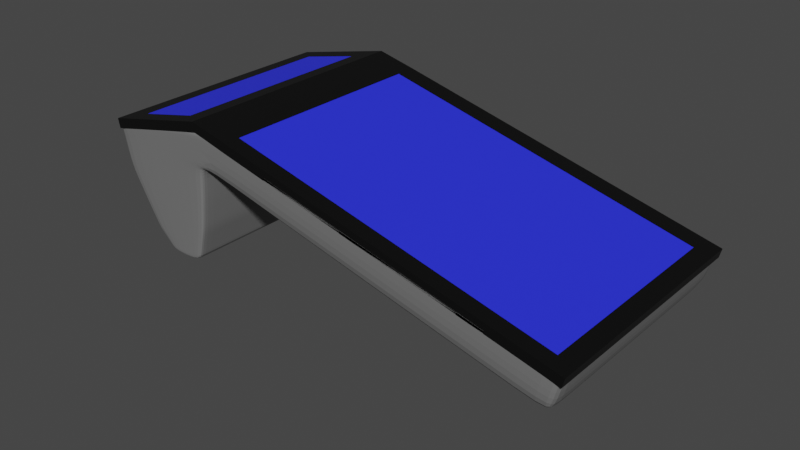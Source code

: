 # Source: Datafono.blend  (saved by Blender 3.6.11; exported with 4.5.12 LTS)
import bpy
from mathutils import Matrix  # noqa: F401  (used for matrix-valued properties, if any)

bpy.ops.wm.read_factory_settings(use_empty=True)
scene = bpy.context.scene
scene.name = 'Scene'

# ---- collections
col_collection = bpy.data.collections.new('Collection'); scene.collection.children.link(col_collection)

# ---- materials (node trees are filled in below, after node groups)
mat_material = bpy.data.materials.new('Material')
mat_material.alpha_threshold = 0.0
mat_material.use_transparent_shadow = False
mat_material.roughness = 0.5
mat_material.line_color = (0.0, 0.0, 0.0, 1.0)
mat_material_003 = bpy.data.materials.new('Material.003')
mat_material_003.use_transparent_shadow = False
mat_material_001 = bpy.data.materials.new('Material.001')
mat_material_001.use_transparent_shadow = False

# ---- material node trees
mat_material.use_nodes = True; mat_material.node_tree.nodes.clear()
_N = mat_material.node_tree.nodes; _L = mat_material.node_tree.links
n0 = _N.new('ShaderNodeOutputMaterial'); n0.name = 'Material Output'; n0.location = (300, 300)
n1 = _N.new('ShaderNodeBsdfPrincipled'); n1.name = 'Principled BSDF'; n1.location = (10, 300)
n1.distribution = 'GGX'
n1.subsurface_method = 'RANDOM_WALK_SKIN'
n1.inputs[0].default_value = (0.0005096, 0.0005096, 0.0005096, 1.0)
n1.inputs[3].default_value = 1.45
n1.inputs[27].default_value = (0.0, 0.0, 0.0, 1.0)
n1.inputs[28].default_value = 1.0
_L.new(n1.outputs[0], n0.inputs[0])
n0.is_active_output = True
mat_material_003.use_nodes = True; mat_material_003.node_tree.nodes.clear()
_N = mat_material_003.node_tree.nodes; _L = mat_material_003.node_tree.links
n0 = _N.new('ShaderNodeBsdfPrincipled'); n0.name = 'BSDF Principista'; n0.location = (10, 300)
n0.distribution = 'GGX'
n0.subsurface_method = 'RANDOM_WALK_SKIN'
n0.inputs[0].default_value = (0.0239, 0.03221, 1.0, 1.0)
n0.inputs[3].default_value = 1.45
n0.inputs[27].default_value = (0.0, 0.0, 0.0, 1.0)
n0.inputs[28].default_value = 1.0
n1 = _N.new('ShaderNodeOutputMaterial'); n1.name = 'Material'; n1.location = (300, 300)
_L.new(n0.outputs[0], n1.inputs[0])
n1.is_active_output = True
mat_material_001.use_nodes = True; mat_material_001.node_tree.nodes.clear()
_N = mat_material_001.node_tree.nodes; _L = mat_material_001.node_tree.links
n0 = _N.new('ShaderNodeBsdfPrincipled'); n0.name = 'BSDF Principista'; n0.location = (10, 300)
n0.distribution = 'GGX'
n0.subsurface_method = 'RANDOM_WALK_SKIN'
n0.inputs[0].default_value = (0.1693, 0.1693, 0.1693, 1.0)
n0.inputs[3].default_value = 1.45
n0.inputs[27].default_value = (0.0, 0.0, 0.0, 1.0)
n0.inputs[28].default_value = 1.0
n1 = _N.new('ShaderNodeOutputMaterial'); n1.name = 'Material'; n1.location = (300, 300)
_L.new(n0.outputs[0], n1.inputs[0])
n1.is_active_output = True

# ---- world
world_world = bpy.data.worlds.new('World'); scene.world = world_world
world_world.use_nodes = True; world_world.node_tree.nodes.clear()
_N = world_world.node_tree.nodes; _L = world_world.node_tree.links
n0 = _N.new('ShaderNodeOutputWorld'); n0.name = 'World Output'; n0.location = (300, 300)
n1 = _N.new('ShaderNodeBackground'); n1.name = 'Background'; n1.location = (10, 300)
n1.inputs[0].default_value = (0.05088, 0.05088, 0.05088, 1.0)
_L.new(n1.outputs[0], n0.inputs[0])
n0.is_active_output = True
world_world.color = (0.05088, 0.05088, 0.05088)
world_world.use_sun_shadow = False
world_world.sun_shadow_jitter_overblur = 0.0

# ---- meshes
me_cubo = bpy.data.meshes.new('Cubo')
me_cubo.from_pydata([(-1.011, -1.0, -0.9781), (-1.011, 1.0, -0.9781), (1.0, -1.0, -1.0), (1.0, 1.0, -1.0), (-1.011, -0.8687, -0.9781), (1.0, -0.8687, -1.0), (1.0, 0.8292, -1.0), (-1.011, 0.8292, -0.9781), (-0.7987, 1.0, -1.0), (-0.7987, -1.0, -1.0), (-0.7987, -0.8687, -1.0), (-0.7987, 0.8292, -1.0), (0.9109, -1.0, -1.0), (0.9109, 1.0, -1.0), (0.9109, -0.8687, -1.0), (0.9109, 0.8292, -1.0), (-0.989, -1.0, -0.6076), (-0.989, 1.0, -0.6076), (1.0, 1.0, -0.5857), (1.0, -1.0, -0.5857), (1.0, -0.8687, -0.5857), (-0.989, -0.8687, -0.6076), (1.0, 0.8292, -0.5857), (-0.989, 0.8292, -0.6076), (-0.7987, -1.0, -0.5857), (-0.7987, 1.0, -0.5857), (0.9109, -1.0, -0.5857), (0.9109, 1.0, -0.5857), (-1.506, -0.8687, 1.115), (-1.506, -1.0, 1.115), (-1.484, 1.0, 1.485), (-1.506, 1.0, 1.115), (-1.506, 0.8292, 1.115), (-1.484, -0.8687, 1.485), (-1.484, 0.8292, 1.485), (-1.484, -1.0, 1.485), (-1.113, -1.0, -0.5461), (-1.091, -1.0, -0.1756), (-1.113, 0.8292, -0.5461), (-1.113, 1.0, -0.5461), (-1.113, -0.8687, -0.5461), (-1.091, -0.8687, -0.1756), (-1.091, 0.8292, -0.1756), (-1.091, 1.0, -0.1756), (-1.374, -1.0, 1.02), (-1.396, 0.8292, 0.6494), (-1.374, -0.8687, 1.02), (-1.374, 0.8292, 1.02), (-1.374, 1.0, 1.02), (-1.396, -1.0, 0.6494), (-1.396, 1.0, 0.6494), (-1.396, -0.8687, 0.6494)], [], [(14, 5, 2, 12), (15, 6, 5, 14), (13, 3, 6, 15), (1, 8, 11, 7), (7, 11, 10, 4), (4, 10, 9, 0), (8, 13, 15, 11), (10, 14, 12, 9), (8, 25, 27, 13), (2, 19, 26, 12), (1, 17, 25, 8), (12, 26, 24, 9), (51, 49, 29, 28), (3, 18, 22, 6), (50, 45, 32, 31), (6, 22, 20, 5), (9, 24, 16, 0), (5, 20, 19, 2), (13, 27, 18, 3), (49, 44, 35, 29), (28, 33, 34, 32), (29, 35, 33, 28), (32, 34, 30, 31), (44, 46, 33, 35), (46, 47, 34, 33), (45, 51, 28, 32), (47, 48, 30, 34), (48, 50, 31, 30), (17, 1, 39, 43), (23, 17, 43, 42), (7, 4, 40, 38), (21, 23, 42, 41), (16, 21, 41, 37), (0, 16, 37, 36), (1, 7, 38, 39), (4, 0, 36, 40), (43, 39, 50, 48), (42, 43, 48, 47), (41, 42, 47, 46), (37, 41, 46, 44), (36, 37, 44, 49), (39, 38, 45, 50), (40, 36, 49, 51)])
_uv = me_cubo.uv_layers.new(name='MapaUV')
_uv.uv.foreach_set('vector', [0.3639, 0.7336, 0.375, 0.7336, 0.375, 0.75, 0.3639, 0.75, 0.3639, 0.5213, 0.375, 0.5213, 0.375, 0.7336, 0.3639, 0.7336, 0.3639, 0.5, 0.375, 0.5, 0.375, 0.5213, 0.3639, 0.5213, 0.125, 0.5, 0.1502, 0.5, 0.1502, 0.5213, 0.125, 0.5213, 0.125, 0.5213, 0.1502, 0.5213, 0.1502, 0.7336, 0.125, 0.7336, 0.125, 0.7336, 0.1502, 0.7336, 0.1502, 0.75, 0.125, 0.75, 0.1502, 0.5, 0.3639, 0.5, 0.3639, 0.5213, 0.1502, 0.5213, 0.1502, 0.7336, 0.3639, 0.7336, 0.3639, 0.75, 0.1502, 0.75, 0.375, 0.2752, 0.4268, 0.2752, 0.4268, 0.4889, 0.375, 0.4889, 0.375, 0.75, 0.4268, 0.75, 0.4268, 0.7611, 0.375, 0.7611, 0.375, 0.25, 0.4268, 0.25, 0.4268, 0.2752, 0.375, 0.2752, 0.375, 0.7611, 0.4268, 0.7611, 0.4268, 0.9748, 0.375, 0.9748, 0.125, 0.7336, 0.125, 0.75, 0.125, 0.75, 0.125, 0.7336, 0.375, 0.5, 0.4268, 0.5, 0.4268, 0.5213, 0.375, 0.5213, 0.125, 0.5, 0.125, 0.5213, 0.125, 0.5213, 0.125, 0.5, 0.375, 0.5213, 0.4268, 0.5213, 0.4268, 0.7336, 0.375, 0.7336, 0.375, 0.9748, 0.4268, 0.9748, 0.4268, 1.0, 0.375, 1.0, 0.375, 0.7336, 0.4268, 0.7336, 0.4268, 0.75, 0.375, 0.75, 0.375, 0.4889, 0.4268, 0.4889, 0.4268, 0.5, 0.375, 0.5, 0.375, 1.0, 0.4268, 1.0, 0.4268, 1.0, 0.375, 1.0, 0.375, 0.01641, 0.4268, 0.01641, 0.4268, 0.2287, 0.375, 0.2287, 0.375, 0.0, 0.4268, 0.0, 0.4268, 0.01641, 0.375, 0.01641, 0.375, 0.2287, 0.4268, 0.2287, 0.4268, 0.25, 0.375, 0.25, 0.0, 0.0, 0.0, 0.0, 0.0, 0.0, 0.0, 0.0, 0.0, 0.0, 0.0, 0.0, 0.0, 0.0, 0.0, 0.0, 0.125, 0.5213, 0.125, 0.7336, 0.125, 0.7336, 0.125, 0.5213, 0.0, 0.0, 0.0, 0.0, 0.0, 0.0, 0.0, 0.0, 0.4268, 0.25, 0.375, 0.25, 0.375, 0.25, 0.4268, 0.25, 0.4268, 0.25, 0.375, 0.25, 0.375, 0.25, 0.4268, 0.25, 0.0, 0.0, 0.0, 0.0, 0.0, 0.0, 0.0, 0.0, 0.125, 0.5213, 0.125, 0.7336, 0.125, 0.7336, 0.125, 0.5213, 0.0, 0.0, 0.0, 0.0, 0.0, 0.0, 0.0, 0.0, 0.0, 0.0, 0.0, 0.0, 0.0, 0.0, 0.0, 0.0, 0.375, 1.0, 0.4268, 1.0, 0.4268, 1.0, 0.375, 1.0, 0.125, 0.5, 0.125, 0.5213, 0.125, 0.5213, 0.125, 0.5, 0.125, 0.7336, 0.125, 0.75, 0.125, 0.75, 0.125, 0.7336, 0.4268, 0.25, 0.375, 0.25, 0.375, 0.25, 0.4268, 0.25, 0.0, 0.0, 0.0, 0.0, 0.0, 0.0, 0.0, 0.0, 0.0, 0.0, 0.0, 0.0, 0.0, 0.0, 0.0, 0.0, 0.0, 0.0, 0.0, 0.0, 0.0, 0.0, 0.0, 0.0, 0.375, 1.0, 0.4268, 1.0, 0.4268, 1.0, 0.375, 1.0, 0.125, 0.5, 0.125, 0.5213, 0.125, 0.5213, 0.125, 0.5, 0.125, 0.7336, 0.125, 0.75, 0.125, 0.75, 0.125, 0.7336])
me_cubo.materials.append(mat_material)
me_cubo.update()
me_cubo_001 = bpy.data.meshes.new('Cubo.001')
me_cubo_001.from_pydata([(-0.7987, -0.8687, -1.0), (-0.7987, 0.8292, -1.0), (0.9109, -0.8687, -1.0), (0.9109, 0.8292, -1.0)], [], [(1, 3, 2, 0)])
_uv = me_cubo_001.uv_layers.new(name='MapaUV')
_uv.uv.foreach_set('vector', [0.1502, 0.5213, 0.3639, 0.5213, 0.3639, 0.7336, 0.1502, 0.7336])
me_cubo_001.materials.append(mat_material_003)
me_cubo_001.update()
me_cubo_002 = bpy.data.meshes.new('Cubo.002')
me_cubo_002.from_pydata([(1.0, -1.0, 1.0), (1.0, 1.0, 1.0), (-0.9227, -0.8687, 0.8157), (1.0, -0.8687, 1.0), (-0.9227, 0.8292, 0.8157), (1.0, 0.8292, 1.0), (-0.7987, 1.0, 1.0), (-0.7987, -1.0, 1.0), (-0.7987, -0.8687, 1.0), (-0.7987, 0.8292, 1.0), (0.9109, 1.0, 1.0), (0.9109, -0.8687, 1.0), (0.9109, 0.8292, 1.0), (0.9109, -1.0, 1.0), (-1.002, -1.0, -0.6222), (-1.002, 1.0, -0.6222), (1.0, 1.0, -0.5857), (1.0, -1.0, -0.5857), (1.0, -0.8687, -0.5857), (-1.002, -0.8687, -0.6222), (1.0, 0.8292, -0.5857), (-1.002, 0.8292, -0.6222), (-0.7987, -1.0, -0.5857), (-0.7987, 1.0, -0.5857), (0.9109, -1.0, -0.5857), (0.9109, 1.0, -0.5857), (-1.485, -1.0, 1.477), (-1.406, 0.8292, 2.915), (-1.406, -0.8687, 2.915), (-1.485, 1.0, 1.477), (-1.485, -0.8687, 1.477), (-1.485, 0.8292, 1.477), (-0.8941, 0.8292, 2.138), (-0.8941, -0.8687, 2.138), (-1.29, 0.8292, 3.907), (-1.29, -0.8687, 3.907), (-0.8729, 0.8292, 3.502), (-0.8729, -0.8687, 3.502), (-1.17, 0.8292, 4.893), (-1.17, -0.8687, 4.893), (-0.8702, 0.8292, 5.094), (-0.8702, -0.8687, 5.094), (-1.049, 0.8292, 5.437), (-1.049, -0.8687, 5.437), (-0.9999, -1.0, -0.5871), (-0.9999, 1.0, -0.5871), (1.0, 1.0, -0.547), (1.0, -1.0, -0.547), (1.0, -0.8687, -0.547), (1.0, 0.8292, -0.547), (-0.7987, -1.0, -0.547), (-0.7987, 1.0, -0.547), (0.9109, -1.0, -0.547), (0.9109, 1.0, -0.547), (-1.483, -0.8687, 1.512), (-1.483, 0.8292, 1.512), (-1.348, 0.8292, 3.411), (-0.9084, -0.8687, 1.477), (-0.9084, 0.8292, 1.477), (-1.348, -0.8687, 3.411), (-1.23, 0.8292, 4.4), (-1.23, -0.8687, 4.4), (-0.8835, -0.8687, 2.82), (-0.8835, 0.8292, 2.82), (-0.8716, -0.8687, 4.298), (-0.8716, 0.8292, 4.298), (-1.109, -0.8687, 5.165), (-1.109, 0.8292, 5.165), (-0.8709, 0.8292, 4.696), (-1.079, -0.8687, 5.301), (-0.8709, -0.8687, 4.696), (-1.079, 0.8292, 5.301), (-0.8722, -0.8687, 3.9), (-1.14, 0.8292, 5.029), (-0.8722, 0.8292, 3.9), (-1.14, -0.8687, 5.029), (-0.9227, -0.9874, 0.8157), (-0.9346, -1.0, 0.8675), (-0.9234, -1.0, 0.8031), (-0.9157, -1.0, 0.8262), (-0.9346, 1.0, 0.8675), (-0.9227, 0.9874, 0.8157), (-0.9157, 1.0, 0.8262), (-0.9234, 1.0, 0.8031), (-1.397, -1.0, 2.88), (-1.406, -0.9874, 2.915), (-1.397, 1.0, 2.88), (-1.406, 0.9874, 2.915), (-0.906, 1.0, 2.192), (-0.8941, 0.9874, 2.138), (-0.906, -1.0, 2.192), (-0.8941, -0.9874, 2.138), (-1.282, 1.0, 3.873), (-1.29, 0.9874, 3.907), (-1.282, -1.0, 3.873), (-1.29, -0.9874, 3.907), (-0.885, 1.0, 3.558), (-0.8729, 0.9874, 3.502), (-0.8729, -0.9874, 3.502), (-0.885, -1.0, 3.558), (-1.163, 1.0, 4.859), (-1.17, 0.9874, 4.893), (-1.163, -1.0, 4.859), (-1.17, -0.9874, 4.893), (-0.8826, 1.0, 5.091), (-0.8702, 0.9874, 5.094), (-0.8826, -1.0, 5.091), (-0.8702, -0.9874, 5.094), (-1.043, 1.0, 5.399), (-1.049, 0.9874, 5.437), (-1.043, -1.0, 5.399), (-1.049, -0.9874, 5.437), (-1.475, -1.0, 1.477), (-1.483, -0.9874, 1.512), (-1.483, -1.0, 1.5), (-1.483, 0.9874, 1.512), (-1.475, 1.0, 1.477), (-1.483, 1.0, 1.5), (-1.348, 0.9874, 3.411), (-1.34, 1.0, 3.376), (-0.9084, -0.9874, 1.477), (-0.9203, -1.0, 1.53), (-0.9084, 0.9874, 1.477), (-0.9203, 1.0, 1.53), (-1.348, -0.9874, 3.411), (-1.34, -1.0, 3.376), (-1.23, 0.9874, 4.4), (-1.223, 1.0, 4.366), (-0.8835, -0.9874, 2.82), (-0.8955, -1.0, 2.875), (-1.23, -0.9874, 4.4), (-1.223, -1.0, 4.366), (-0.8955, 1.0, 2.875), (-0.8835, 0.9874, 2.82), (-0.8838, 1.0, 4.343), (-0.8716, 0.9874, 4.298), (-0.8716, -0.9874, 4.298), (-0.8838, -1.0, 4.343), (-1.109, -0.9874, 5.165), (-1.101, -1.0, 5.136), (-1.101, 1.0, 5.136), (-1.109, 0.9874, 5.165), (-0.8709, 0.9874, 4.696), (-0.8832, 1.0, 4.732), (-0.8832, -1.0, 4.732), (-0.8709, -0.9874, 4.696), (-1.07, -1.0, 5.276), (-1.079, -0.9874, 5.301), (-1.079, 0.9874, 5.301), (-1.07, 1.0, 5.276), (-1.132, -1.0, 4.998), (-1.14, -0.9874, 5.029), (-1.14, 0.9874, 5.029), (-1.132, 1.0, 4.998), (-0.8722, 0.9874, 3.9), (-0.8844, 1.0, 3.951), (-0.8844, -1.0, 3.951), (-0.8722, -0.9874, 3.9)], [], [(84, 77, 121, 125), (53, 10, 1, 46), (48, 3, 0, 47), (8, 2, 76, 79, 7), (76, 2, 57, 120), (9, 4, 2, 8), (49, 5, 3, 48), (88, 92, 127, 132), (46, 1, 5, 49), (45, 83, 82, 6, 51), (93, 34, 60, 126), (10, 6, 9, 12), (12, 9, 8, 11), (11, 8, 7, 13), (52, 13, 7, 50), (80, 86, 119, 123), (47, 0, 13, 52), (3, 11, 13, 0), (5, 12, 11, 3), (1, 10, 12, 5), (51, 6, 10, 53), (32, 89, 133, 63), (28, 85, 124, 59), (54, 28, 27, 55), (19, 14, 26, 30), (21, 19, 30, 31), (35, 95, 130, 61), (15, 21, 31, 29), (74, 154, 135, 65), (102, 99, 156, 150), (39, 103, 151, 75), (60, 61, 39, 38), (57, 58, 32, 33), (36, 97, 154, 74), (94, 90, 129, 131), (91, 33, 62, 128), (56, 59, 35, 34), (148, 71, 42, 109), (145, 70, 41, 107), (70, 68, 40, 41), (40, 105, 109, 42), (98, 37, 72, 157), (62, 63, 36, 37), (96, 100, 153, 155), (128, 62, 37, 98), (41, 40, 42, 43), (143, 149, 108, 104), (146, 144, 106, 110), (71, 69, 43, 42), (69, 147, 111, 43), (107, 41, 43, 111), (14, 44, 112, 114, 26), (68, 142, 105, 40), (113, 85, 28, 54), (30, 54, 55, 31), (31, 55, 115, 117, 29), (45, 15, 29, 117, 116), (23, 51, 53, 25), (17, 47, 52, 24), (15, 45, 51, 23), (24, 52, 50, 22), (16, 46, 49, 20), (20, 49, 48, 18), (22, 50, 44, 14), (18, 48, 47, 17), (25, 53, 46, 16), (26, 114, 113, 54, 30), (27, 28, 59, 56), (80, 83, 45, 116, 86), (4, 81, 122, 58), (87, 27, 56, 118), (2, 4, 58, 57), (55, 27, 87, 115), (44, 78, 77, 84, 112), (6, 82, 81, 4, 9), (120, 57, 33, 91), (58, 122, 89, 32), (33, 32, 63, 62), (123, 119, 92, 88), (59, 124, 95, 35), (34, 35, 61, 60), (118, 56, 34, 93), (125, 121, 90, 94), (134, 140, 149, 143), (141, 67, 71, 148), (136, 64, 70, 145), (73, 75, 66, 67), (72, 74, 65, 64), (65, 135, 142, 68), (139, 137, 144, 146), (150, 156, 137, 139), (75, 151, 138, 66), (66, 138, 147, 69), (152, 73, 67, 141), (67, 66, 69, 71), (64, 65, 68, 70), (155, 153, 140, 134), (157, 72, 64, 136), (101, 38, 73, 152), (63, 133, 97, 36), (37, 36, 74, 72), (38, 39, 75, 73), (126, 60, 38, 101), (131, 129, 99, 102), (61, 130, 103, 39), (132, 127, 100, 96), (76, 77, 78, 79), (80, 81, 82, 83), (112, 113, 114), (115, 116, 117), (119, 86, 87, 118), (112, 84, 85, 113), (121, 77, 76, 120), (123, 88, 89, 122), (125, 94, 95, 124), (127, 92, 93, 126), (129, 90, 91, 128), (131, 102, 103, 130), (133, 89, 88, 132), (104, 108, 109, 105), (107, 111, 110, 106), (143, 104, 105, 142), (145, 107, 106, 144), (151, 103, 102, 150), (153, 100, 101, 152), (86, 116, 115, 87), (92, 119, 118, 93), (90, 121, 120, 91), (80, 123, 122, 81), (84, 125, 124, 85), (100, 127, 126, 101), (99, 129, 128, 98), (94, 131, 130, 95), (97, 133, 132, 96), (155, 134, 135, 154), (157, 136, 137, 156), (147, 138, 139, 146), (149, 140, 141, 148), (134, 143, 142, 135), (136, 145, 144, 137), (111, 147, 146, 110), (108, 149, 148, 109), (138, 151, 150, 139), (140, 153, 152, 141), (96, 155, 154, 97), (98, 157, 156, 99), (50, 7, 79, 78, 44)])
_uv = me_cubo_002.uv_layers.new(name='MapaUV')
_uv.uv.foreach_set('vector', [0.625, 1.0, 0.625, 1.0, 0.625, 1.0, 0.625, 1.0, 0.4316, 0.4889, 0.625, 0.4889, 0.625, 0.5, 0.4316, 0.5, 0.4316, 0.7336, 0.625, 0.7336, 0.625, 0.75, 0.4316, 0.75, 0.8498, 0.7336, 0.875, 0.7336, 0.875, 0.7484, 0.8736, 0.75, 0.8498, 0.75, 0.875, 0.7484, 0.875, 0.7336, 0.875, 0.7336, 0.875, 0.7484, 0.8498, 0.5213, 0.875, 0.5213, 0.875, 0.7336, 0.8498, 0.7336, 0.4316, 0.5213, 0.625, 0.5213, 0.625, 0.7336, 0.4316, 0.7336, 0.625, 0.25, 0.625, 0.25, 0.625, 0.25, 0.625, 0.25, 0.4316, 0.5, 0.625, 0.5, 0.625, 0.5213, 0.4316, 0.5213, 0.4316, 0.25, 0.6233, 0.25, 0.625, 0.2514, 0.625, 0.2752, 0.4316, 0.2752, 0.625, 0.2484, 0.625, 0.2287, 0.625, 0.2287, 0.625, 0.2484, 0.6361, 0.5, 0.8498, 0.5, 0.8498, 0.5213, 0.6361, 0.5213, 0.6361, 0.5213, 0.8498, 0.5213, 0.8498, 0.7336, 0.6361, 0.7336, 0.6361, 0.7336, 0.8498, 0.7336, 0.8498, 0.75, 0.6361, 0.75, 0.4316, 0.7611, 0.625, 0.7611, 0.625, 0.9748, 0.4316, 0.9748, 0.625, 0.25, 0.625, 0.25, 0.625, 0.25, 0.625, 0.25, 0.4316, 0.75, 0.625, 0.75, 0.625, 0.7611, 0.4316, 0.7611, 0.625, 0.7336, 0.6361, 0.7336, 0.6361, 0.75, 0.625, 0.75, 0.625, 0.5213, 0.6361, 0.5213, 0.6361, 0.7336, 0.625, 0.7336, 0.625, 0.5, 0.6361, 0.5, 0.6361, 0.5213, 0.625, 0.5213, 0.4316, 0.2752, 0.625, 0.2752, 0.625, 0.4889, 0.4316, 0.4889, 0.875, 0.5213, 0.875, 0.5016, 0.875, 0.5016, 0.875, 0.5213, 0.625, 0.01641, 0.625, 0.00158, 0.625, 0.00158, 0.625, 0.01641, 0.4316, 0.01641, 0.625, 0.01641, 0.625, 0.2287, 0.4316, 0.2287, 0.0, 0.0, 0.0, 0.0, 0.0, 0.0, 0.0, 0.0, 0.0, 0.0, 0.0, 0.0, 0.0, 0.0, 0.0, 0.0, 0.625, 0.01641, 0.625, 0.00158, 0.625, 0.00158, 0.625, 0.01641, 0.0, 0.0, 0.0, 0.0, 0.0, 0.0, 0.0, 0.0, 0.875, 0.5213, 0.875, 0.5016, 0.875, 0.5016, 0.875, 0.5213, 0.625, 1.0, 0.625, 1.0, 0.625, 1.0, 0.625, 1.0, 0.625, 0.01641, 0.625, 0.00158, 0.625, 0.00158, 0.625, 0.01641, 0.625, 0.2287, 0.625, 0.01641, 0.625, 0.01641, 0.625, 0.2287, 0.875, 0.7336, 0.875, 0.5213, 0.875, 0.5213, 0.875, 0.7336, 0.875, 0.5213, 0.875, 0.5016, 0.875, 0.5016, 0.875, 0.5213, 0.625, 1.0, 0.625, 1.0, 0.625, 1.0, 0.625, 1.0, 0.875, 0.7484, 0.875, 0.7336, 0.875, 0.7336, 0.875, 0.7484, 0.625, 0.2287, 0.625, 0.01641, 0.625, 0.01641, 0.625, 0.2287, 0.625, 0.2484, 0.625, 0.2287, 0.625, 0.2287, 0.625, 0.2484, 0.875, 0.7484, 0.875, 0.7336, 0.875, 0.7336, 0.875, 0.7484, 0.875, 0.7336, 0.875, 0.5213, 0.875, 0.5213, 0.875, 0.7336, 0.875, 0.5213, 0.875, 0.5016, 0.875, 0.5016, 0.875, 0.5213, 0.875, 0.7484, 0.875, 0.7336, 0.875, 0.7336, 0.875, 0.7484, 0.875, 0.7336, 0.875, 0.5213, 0.875, 0.5213, 0.875, 0.7336, 0.625, 0.25, 0.625, 0.25, 0.625, 0.25, 0.625, 0.25, 0.875, 0.7484, 0.875, 0.7336, 0.875, 0.7336, 0.875, 0.7484, 0.875, 0.7336, 0.875, 0.5213, 0.875, 0.5213, 0.875, 0.7336, 0.625, 0.25, 0.625, 0.25, 0.625, 0.25, 0.625, 0.25, 0.625, 1.0, 0.625, 1.0, 0.625, 1.0, 0.625, 1.0, 0.625, 0.2287, 0.625, 0.01641, 0.625, 0.01641, 0.625, 0.2287, 0.625, 0.01641, 0.625, 0.00158, 0.625, 0.00158, 0.625, 0.01641, 0.875, 0.7484, 0.875, 0.7336, 0.875, 0.7336, 0.875, 0.7484, 0.4268, 1.0, 0.4316, 1.0, 0.4316, 1.0, 0.4299, 1.0, 0.4268, 1.0, 0.875, 0.5213, 0.875, 0.5016, 0.875, 0.5016, 0.875, 0.5213, 0.4316, 0.00158, 0.625, 0.00158, 0.625, 0.01641, 0.4316, 0.01641, 0.4268, 0.01641, 0.4316, 0.01641, 0.4316, 0.2287, 0.4268, 0.2287, 0.4268, 0.2287, 0.4316, 0.2287, 0.4316, 0.2484, 0.4299, 0.25, 0.4268, 0.25, 0.4316, 0.25, 0.4268, 0.25, 0.4268, 0.25, 0.4299, 0.25, 0.4316, 0.25, 0.4268, 0.2752, 0.4316, 0.2752, 0.4316, 0.4889, 0.4268, 0.4889, 0.4268, 0.75, 0.4316, 0.75, 0.4316, 0.7611, 0.4268, 0.7611, 0.4268, 0.25, 0.4316, 0.25, 0.4316, 0.2752, 0.4268, 0.2752, 0.4268, 0.7611, 0.4316, 0.7611, 0.4316, 0.9748, 0.4268, 0.9748, 0.4268, 0.5, 0.4316, 0.5, 0.4316, 0.5213, 0.4268, 0.5213, 0.4268, 0.5213, 0.4316, 0.5213, 0.4316, 0.7336, 0.4268, 0.7336, 0.4268, 0.9748, 0.4316, 0.9748, 0.4316, 1.0, 0.4268, 1.0, 0.4268, 0.7336, 0.4316, 0.7336, 0.4316, 0.75, 0.4268, 0.75, 0.4268, 0.4889, 0.4316, 0.4889, 0.4316, 0.5, 0.4268, 0.5, 0.4268, 0.0, 0.4299, 0.0, 0.4316, 0.00158, 0.4316, 0.01641, 0.4268, 0.01641, 0.625, 0.2287, 0.625, 0.01641, 0.625, 0.01641, 0.625, 0.2287, 0.625, 0.25, 0.6233, 0.25, 0.4316, 0.25, 0.4316, 0.25, 0.625, 0.25, 0.875, 0.5213, 0.875, 0.5016, 0.875, 0.5016, 0.875, 0.5213, 0.625, 0.2484, 0.625, 0.2287, 0.625, 0.2287, 0.625, 0.2484, 0.875, 0.7336, 0.875, 0.5213, 0.875, 0.5213, 0.875, 0.7336, 0.4316, 0.2287, 0.625, 0.2287, 0.625, 0.2484, 0.4316, 0.2484, 0.4316, 1.0, 0.6233, 1.0, 0.625, 1.0, 0.625, 1.0, 0.4316, 1.0, 0.8498, 0.5, 0.8736, 0.5, 0.875, 0.5016, 0.875, 0.5213, 0.8498, 0.5213, 0.875, 0.7484, 0.875, 0.7336, 0.875, 0.7336, 0.875, 0.7484, 0.875, 0.5213, 0.875, 0.5016, 0.875, 0.5016, 0.875, 0.5213, 0.875, 0.7336, 0.875, 0.5213, 0.875, 0.5213, 0.875, 0.7336, 0.625, 0.25, 0.625, 0.25, 0.625, 0.25, 0.625, 0.25, 0.625, 0.01641, 0.625, 0.00158, 0.625, 0.00158, 0.625, 0.01641, 0.625, 0.2287, 0.625, 0.01641, 0.625, 0.01641, 0.625, 0.2287, 0.625, 0.2484, 0.625, 0.2287, 0.625, 0.2287, 0.625, 0.2484, 0.625, 1.0, 0.625, 1.0, 0.625, 1.0, 0.625, 1.0, 0.625, 0.25, 0.625, 0.25, 0.625, 0.25, 0.625, 0.25, 0.625, 0.2484, 0.625, 0.2287, 0.625, 0.2287, 0.625, 0.2484, 0.875, 0.7484, 0.875, 0.7336, 0.875, 0.7336, 0.875, 0.7484, 0.625, 0.2287, 0.625, 0.01641, 0.625, 0.01641, 0.625, 0.2287, 0.875, 0.7336, 0.875, 0.5213, 0.875, 0.5213, 0.875, 0.7336, 0.875, 0.5213, 0.875, 0.5016, 0.875, 0.5016, 0.875, 0.5213, 0.625, 1.0, 0.625, 1.0, 0.625, 1.0, 0.625, 1.0, 0.625, 1.0, 0.625, 1.0, 0.625, 1.0, 0.625, 1.0, 0.625, 0.01641, 0.625, 0.00158, 0.625, 0.00158, 0.625, 0.01641, 0.625, 0.01641, 0.625, 0.00158, 0.625, 0.00158, 0.625, 0.01641, 0.625, 0.2484, 0.625, 0.2287, 0.625, 0.2287, 0.625, 0.2484, 0.625, 0.2287, 0.625, 0.01641, 0.625, 0.01641, 0.625, 0.2287, 0.875, 0.7336, 0.875, 0.5213, 0.875, 0.5213, 0.875, 0.7336, 0.625, 0.25, 0.625, 0.25, 0.625, 0.25, 0.625, 0.25, 0.875, 0.7484, 0.875, 0.7336, 0.875, 0.7336, 0.875, 0.7484, 0.625, 0.2484, 0.625, 0.2287, 0.625, 0.2287, 0.625, 0.2484, 0.875, 0.5213, 0.875, 0.5016, 0.875, 0.5016, 0.875, 0.5213, 0.875, 0.7336, 0.875, 0.5213, 0.875, 0.5213, 0.875, 0.7336, 0.625, 0.2287, 0.625, 0.01641, 0.625, 0.01641, 0.625, 0.2287, 0.625, 0.2484, 0.625, 0.2287, 0.625, 0.2287, 0.625, 0.2484, 0.625, 1.0, 0.625, 1.0, 0.625, 1.0, 0.625, 1.0, 0.625, 0.01641, 0.625, 0.00158, 0.625, 0.00158, 0.625, 0.01641, 0.625, 0.25, 0.625, 0.25, 0.625, 0.25, 0.625, 0.25, 0.875, 0.7484, 0.8709, 0.75, 0.875, 0.75, 0.8736, 0.75, 0.8709, 0.5, 0.875, 0.5016, 0.8736, 0.5, 0.875, 0.5, 0.4268, 0.0, 0.4316, 0.00158, 0.4299, 0.0, 0.4316, 0.2484, 0.4268, 0.25, 0.4299, 0.25, 0.625, 0.25, 0.625, 0.25, 0.625, 0.2484, 0.625, 0.2484, 0.4316, 1.0, 0.625, 1.0, 0.625, 1.0, 0.4316, 1.0, 0.875, 0.75, 0.875, 0.75, 0.875, 0.7484, 0.875, 0.7484, 0.875, 0.5, 0.875, 0.5, 0.875, 0.5016, 0.875, 0.5016, 0.625, 1.0, 0.625, 1.0, 0.625, 1.0, 0.625, 1.0, 0.625, 0.25, 0.625, 0.25, 0.625, 0.2484, 0.625, 0.2484, 0.875, 0.75, 0.875, 0.75, 0.875, 0.7484, 0.875, 0.7484, 0.625, 1.0, 0.625, 1.0, 0.625, 1.0, 0.625, 1.0, 0.875, 0.5016, 0.875, 0.5016, 0.875, 0.5, 0.875, 0.5, 0.625, 0.25, 0.625, 0.25, 0.625, 0.25, 0.625, 0.25, 0.625, 1.0, 0.625, 1.0, 0.625, 1.0, 0.625, 1.0, 0.875, 0.5, 0.875, 0.5, 0.875, 0.5016, 0.875, 0.5016, 0.875, 0.7484, 0.875, 0.7484, 0.875, 0.75, 0.875, 0.75, 0.625, 1.0, 0.625, 1.0, 0.625, 1.0, 0.625, 1.0, 0.625, 0.25, 0.625, 0.25, 0.625, 0.2484, 0.625, 0.2484, 0.625, 0.25, 0.4316, 0.25, 0.4316, 0.2484, 0.625, 0.2484, 0.625, 0.25, 0.625, 0.25, 0.625, 0.2484, 0.625, 0.2484, 0.875, 0.75, 0.875, 0.75, 0.875, 0.7484, 0.875, 0.7484, 0.875, 0.5, 0.875, 0.5, 0.875, 0.5016, 0.875, 0.5016, 0.625, 1.0, 0.625, 1.0, 0.625, 1.0, 0.625, 1.0, 0.625, 0.25, 0.625, 0.25, 0.625, 0.2484, 0.625, 0.2484, 0.875, 0.75, 0.875, 0.75, 0.875, 0.7484, 0.875, 0.7484, 0.625, 1.0, 0.625, 1.0, 0.625, 1.0, 0.625, 1.0, 0.875, 0.5016, 0.875, 0.5016, 0.875, 0.5, 0.875, 0.5, 0.875, 0.5, 0.875, 0.5, 0.875, 0.5016, 0.875, 0.5016, 0.875, 0.7484, 0.875, 0.7484, 0.875, 0.75, 0.875, 0.75, 0.625, 1.0, 0.625, 1.0, 0.625, 1.0, 0.625, 1.0, 0.625, 0.25, 0.625, 0.25, 0.625, 0.2484, 0.625, 0.2484, 0.875, 0.5, 0.875, 0.5, 0.875, 0.5016, 0.875, 0.5016, 0.875, 0.7484, 0.875, 0.7484, 0.875, 0.75, 0.875, 0.75, 0.625, 1.0, 0.625, 1.0, 0.625, 1.0, 0.625, 1.0, 0.625, 0.25, 0.625, 0.25, 0.625, 0.2484, 0.625, 0.2484, 0.625, 1.0, 0.625, 1.0, 0.625, 1.0, 0.625, 1.0, 0.625, 0.25, 0.625, 0.25, 0.625, 0.2484, 0.625, 0.2484, 0.875, 0.5, 0.875, 0.5, 0.875, 0.5016, 0.875, 0.5016, 0.875, 0.7484, 0.875, 0.7484, 0.875, 0.75, 0.875, 0.75, 0.4316, 0.9748, 0.625, 0.9748, 0.625, 0.9986, 0.6233, 1.0, 0.4316, 1.0])
me_cubo_002.materials.append(mat_material_001)
me_cubo_002.update()
me_cubo_003 = bpy.data.meshes.new('Cubo.003')
me_cubo_003.from_pydata([(-1.113, 0.8292, -0.5461), (-1.113, -0.8687, -0.5461), (-1.396, 0.8292, 0.6494), (-1.396, -0.8687, 0.6494)], [], [(0, 1, 3, 2)])
_uv = me_cubo_003.uv_layers.new(name='MapaUV')
_uv.uv.foreach_set('vector', [0.125, 0.5213, 0.125, 0.7336, 0.125, 0.7336, 0.125, 0.5213])
me_cubo_003.materials.append(mat_material_003)
me_cubo_003.update()

# ---- objects
ob_cuerpo_superior = bpy.data.objects.new('Cuerpo superior', me_cubo)
ob_pantalla = bpy.data.objects.new('Pantalla', me_cubo_001)
ob_cuerpo_inferior = bpy.data.objects.new('Cuerpo inferior', me_cubo_002)
ob_pantalla_dos = bpy.data.objects.new('Pantalla dos', me_cubo_003)

# ---- transforms, parenting, visibility, modifiers, constraints
ob_cuerpo_superior.location = (0.0, 0.0, 0.2288)
ob_cuerpo_superior.rotation_euler = (0.0, 0.2446, 0.0)
ob_cuerpo_superior.scale = (1.095, 0.6966, -0.1295)
ob_pantalla.location = (0.0, 0.0, 0.2288)
ob_pantalla.rotation_euler = (0.0, 0.2446, 0.0)
ob_pantalla.scale = (1.095, 0.6966, -0.1295)
_m = ob_pantalla.modifiers.new('Solidificar', 'SOLIDIFY')
ob_cuerpo_inferior.location = (0.0, 0.0, 0.2441)
ob_cuerpo_inferior.rotation_euler = (0.0, 0.2446, 0.0)
ob_cuerpo_inferior.scale = (1.095, 0.6966, -0.1295)
_m = ob_cuerpo_inferior.modifiers.new('Subdivisión', 'SUBSURF')
_m.levels = 5
ob_pantalla_dos.location = (0.0, 0.0, 0.2288)
ob_pantalla_dos.rotation_euler = (0.0, 0.2446, 0.0)
ob_pantalla_dos.scale = (1.095, 0.6966, -0.1295)
_m = ob_pantalla_dos.modifiers.new('Solidificar', 'SOLIDIFY')

# ---- collection membership
col_collection.objects.link(ob_cuerpo_superior)
col_collection.objects.link(ob_pantalla)
col_collection.objects.link(ob_cuerpo_inferior)
col_collection.objects.link(ob_pantalla_dos)

# ---- scene / render settings (as saved in the file)
scene.frame_start = 1; scene.frame_end = 250; scene.frame_set(1)
scene.render.engine = 'BLENDER_EEVEE_NEXT'
scene.cycles.sampling_pattern = 'TABULATED_SOBOL'
scene.view_settings.view_transform = 'Filmic'
bpy.context.view_layer.update()

# ---- added for rendering (the .blend has no active camera and no usable light): camera, sun
cam_auto = bpy.data.cameras.new('AutoCamera')
cam_auto.lens = 50.0
cam_auto.sensor_width = 36.0
cam_auto.clip_end = 1000.0
ob_auto_camera = bpy.data.objects.new('AutoCamera', cam_auto)
scene.collection.objects.link(ob_auto_camera)
ob_auto_camera.location = (2.89647, -3.8681, 2.6035)
ob_auto_camera.rotation_euler = (1.09748, -7.21219e-08, 0.694738)
scene.camera = ob_auto_camera
light_auto_sun = bpy.data.lights.new('AutoSun', 'SUN')
light_auto_sun.energy = 3.0
light_auto_sun.angle = 0.0523599
ob_auto_sun = bpy.data.objects.new('AutoSun', light_auto_sun)
scene.collection.objects.link(ob_auto_sun)
ob_auto_sun.rotation_euler = (0.872665, 0.174533, 0.523599)
bpy.context.view_layer.update()
